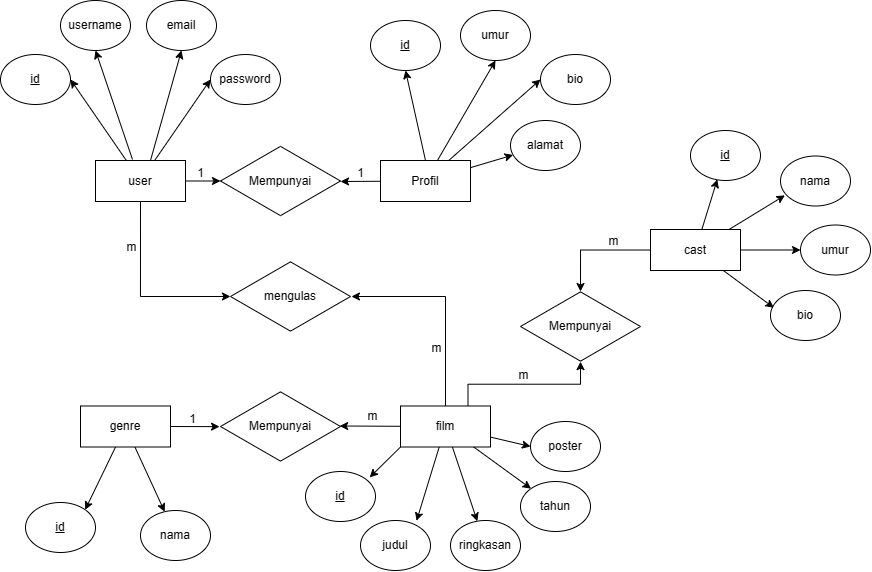

The diagram above was exported from draw.io. Its source (the exported page's mxGraphModel, read from the mxfile embedded in the PNG):
<mxGraphModel dx="607" dy="360" grid="1" gridSize="10" guides="1" tooltips="1" connect="1" arrows="1" fold="1" page="1" pageScale="1" pageWidth="1100" pageHeight="850" background="none" math="0" shadow="0">
  <root>
    <mxCell id="0" />
    <mxCell id="1" parent="0" />
    <mxCell id="E-dFDEdAAMjFOuXM6xXf-29" style="edgeStyle=none;rounded=0;orthogonalLoop=1;jettySize=auto;html=1;entryX=1;entryY=0.5;entryDx=0;entryDy=0;" edge="1" parent="1" source="E-dFDEdAAMjFOuXM6xXf-24" target="E-dFDEdAAMjFOuXM6xXf-25">
      <mxGeometry relative="1" as="geometry" />
    </mxCell>
    <mxCell id="E-dFDEdAAMjFOuXM6xXf-30" style="edgeStyle=none;rounded=0;orthogonalLoop=1;jettySize=auto;html=1;exitX=0.411;exitY=-0.024;exitDx=0;exitDy=0;entryX=0.5;entryY=1;entryDx=0;entryDy=0;exitPerimeter=0;" edge="1" parent="1" source="E-dFDEdAAMjFOuXM6xXf-24" target="E-dFDEdAAMjFOuXM6xXf-26">
      <mxGeometry relative="1" as="geometry" />
    </mxCell>
    <mxCell id="E-dFDEdAAMjFOuXM6xXf-31" style="edgeStyle=none;rounded=0;orthogonalLoop=1;jettySize=auto;html=1;exitX=0.611;exitY=0;exitDx=0;exitDy=0;entryX=0.5;entryY=1;entryDx=0;entryDy=0;exitPerimeter=0;" edge="1" parent="1" source="E-dFDEdAAMjFOuXM6xXf-24" target="E-dFDEdAAMjFOuXM6xXf-27">
      <mxGeometry relative="1" as="geometry" />
    </mxCell>
    <mxCell id="E-dFDEdAAMjFOuXM6xXf-32" style="edgeStyle=none;rounded=0;orthogonalLoop=1;jettySize=auto;html=1;entryX=0;entryY=0.5;entryDx=0;entryDy=0;" edge="1" parent="1" source="E-dFDEdAAMjFOuXM6xXf-24" target="E-dFDEdAAMjFOuXM6xXf-28">
      <mxGeometry relative="1" as="geometry" />
    </mxCell>
    <mxCell id="E-dFDEdAAMjFOuXM6xXf-46" style="edgeStyle=none;rounded=0;orthogonalLoop=1;jettySize=auto;html=1;" edge="1" parent="1" source="E-dFDEdAAMjFOuXM6xXf-24">
      <mxGeometry relative="1" as="geometry">
        <mxPoint x="230" y="230.5" as="targetPoint" />
      </mxGeometry>
    </mxCell>
    <mxCell id="E-dFDEdAAMjFOuXM6xXf-24" value="user" style="rounded=0;whiteSpace=wrap;html=1;" vertex="1" parent="1">
      <mxGeometry x="105" y="210" width="90" height="41" as="geometry" />
    </mxCell>
    <mxCell id="E-dFDEdAAMjFOuXM6xXf-25" value="&lt;u&gt;id&lt;/u&gt;" style="ellipse;whiteSpace=wrap;html=1;" vertex="1" parent="1">
      <mxGeometry x="10" y="104" width="70" height="50" as="geometry" />
    </mxCell>
    <mxCell id="E-dFDEdAAMjFOuXM6xXf-26" value="username" style="ellipse;whiteSpace=wrap;html=1;" vertex="1" parent="1">
      <mxGeometry x="70" y="50" width="70" height="50" as="geometry" />
    </mxCell>
    <mxCell id="E-dFDEdAAMjFOuXM6xXf-27" value="email" style="ellipse;whiteSpace=wrap;html=1;" vertex="1" parent="1">
      <mxGeometry x="156" y="50" width="70" height="50" as="geometry" />
    </mxCell>
    <mxCell id="E-dFDEdAAMjFOuXM6xXf-28" value="password" style="ellipse;whiteSpace=wrap;html=1;" vertex="1" parent="1">
      <mxGeometry x="220" y="104" width="70" height="50" as="geometry" />
    </mxCell>
    <mxCell id="E-dFDEdAAMjFOuXM6xXf-39" style="edgeStyle=none;rounded=0;orthogonalLoop=1;jettySize=auto;html=1;exitX=0.5;exitY=0;exitDx=0;exitDy=0;entryX=0.5;entryY=1;entryDx=0;entryDy=0;" edge="1" parent="1" source="E-dFDEdAAMjFOuXM6xXf-33" target="E-dFDEdAAMjFOuXM6xXf-34">
      <mxGeometry relative="1" as="geometry" />
    </mxCell>
    <mxCell id="E-dFDEdAAMjFOuXM6xXf-40" style="edgeStyle=none;rounded=0;orthogonalLoop=1;jettySize=auto;html=1;entryX=0.5;entryY=1;entryDx=0;entryDy=0;" edge="1" parent="1" source="E-dFDEdAAMjFOuXM6xXf-33" target="E-dFDEdAAMjFOuXM6xXf-35">
      <mxGeometry relative="1" as="geometry" />
    </mxCell>
    <mxCell id="E-dFDEdAAMjFOuXM6xXf-41" style="edgeStyle=none;rounded=0;orthogonalLoop=1;jettySize=auto;html=1;entryX=0;entryY=0.5;entryDx=0;entryDy=0;" edge="1" parent="1" source="E-dFDEdAAMjFOuXM6xXf-33" target="E-dFDEdAAMjFOuXM6xXf-36">
      <mxGeometry relative="1" as="geometry" />
    </mxCell>
    <mxCell id="E-dFDEdAAMjFOuXM6xXf-42" style="edgeStyle=none;rounded=0;orthogonalLoop=1;jettySize=auto;html=1;" edge="1" parent="1" source="E-dFDEdAAMjFOuXM6xXf-33" target="E-dFDEdAAMjFOuXM6xXf-37">
      <mxGeometry relative="1" as="geometry" />
    </mxCell>
    <mxCell id="E-dFDEdAAMjFOuXM6xXf-33" value="Profil" style="rounded=0;whiteSpace=wrap;html=1;" vertex="1" parent="1">
      <mxGeometry x="390" y="210" width="90" height="41" as="geometry" />
    </mxCell>
    <mxCell id="E-dFDEdAAMjFOuXM6xXf-34" value="&lt;u&gt;id&lt;/u&gt;" style="ellipse;whiteSpace=wrap;html=1;" vertex="1" parent="1">
      <mxGeometry x="380" y="70" width="70" height="50" as="geometry" />
    </mxCell>
    <mxCell id="E-dFDEdAAMjFOuXM6xXf-35" value="umur" style="ellipse;whiteSpace=wrap;html=1;" vertex="1" parent="1">
      <mxGeometry x="470" y="60" width="70" height="50" as="geometry" />
    </mxCell>
    <mxCell id="E-dFDEdAAMjFOuXM6xXf-36" value="bio" style="ellipse;whiteSpace=wrap;html=1;" vertex="1" parent="1">
      <mxGeometry x="550" y="104" width="70" height="50" as="geometry" />
    </mxCell>
    <mxCell id="E-dFDEdAAMjFOuXM6xXf-37" value="alamat" style="ellipse;whiteSpace=wrap;html=1;" vertex="1" parent="1">
      <mxGeometry x="520" y="170" width="70" height="50" as="geometry" />
    </mxCell>
    <mxCell id="E-dFDEdAAMjFOuXM6xXf-43" value="Mempunyai" style="html=1;whiteSpace=wrap;aspect=fixed;shape=isoRectangle;" vertex="1" parent="1">
      <mxGeometry x="230" y="194.5" width="120" height="72" as="geometry" />
    </mxCell>
    <mxCell id="E-dFDEdAAMjFOuXM6xXf-45" style="edgeStyle=none;rounded=0;orthogonalLoop=1;jettySize=auto;html=1;" edge="1" parent="1" source="E-dFDEdAAMjFOuXM6xXf-33">
      <mxGeometry relative="1" as="geometry">
        <mxPoint x="350" y="231" as="targetPoint" />
      </mxGeometry>
    </mxCell>
    <mxCell id="E-dFDEdAAMjFOuXM6xXf-47" value="1" style="text;html=1;align=center;verticalAlign=middle;resizable=0;points=[];autosize=1;strokeColor=none;fillColor=none;" vertex="1" parent="1">
      <mxGeometry x="355" y="208" width="30" height="30" as="geometry" />
    </mxCell>
    <mxCell id="E-dFDEdAAMjFOuXM6xXf-48" value="1" style="text;html=1;align=center;verticalAlign=middle;resizable=0;points=[];autosize=1;strokeColor=none;fillColor=none;" vertex="1" parent="1">
      <mxGeometry x="195" y="208" width="30" height="30" as="geometry" />
    </mxCell>
    <mxCell id="E-dFDEdAAMjFOuXM6xXf-64" style="edgeStyle=none;rounded=0;orthogonalLoop=1;jettySize=auto;html=1;entryX=1;entryY=0;entryDx=0;entryDy=0;" edge="1" parent="1" source="E-dFDEdAAMjFOuXM6xXf-49" target="E-dFDEdAAMjFOuXM6xXf-50">
      <mxGeometry relative="1" as="geometry" />
    </mxCell>
    <mxCell id="E-dFDEdAAMjFOuXM6xXf-65" style="edgeStyle=none;rounded=0;orthogonalLoop=1;jettySize=auto;html=1;" edge="1" parent="1" source="E-dFDEdAAMjFOuXM6xXf-49" target="E-dFDEdAAMjFOuXM6xXf-51">
      <mxGeometry relative="1" as="geometry" />
    </mxCell>
    <mxCell id="E-dFDEdAAMjFOuXM6xXf-49" value="genre" style="rounded=0;whiteSpace=wrap;html=1;" vertex="1" parent="1">
      <mxGeometry x="90" y="455.5" width="90" height="41" as="geometry" />
    </mxCell>
    <mxCell id="E-dFDEdAAMjFOuXM6xXf-50" value="&lt;u&gt;id&lt;/u&gt;" style="ellipse;whiteSpace=wrap;html=1;" vertex="1" parent="1">
      <mxGeometry x="35" y="552" width="70" height="50" as="geometry" />
    </mxCell>
    <mxCell id="E-dFDEdAAMjFOuXM6xXf-51" value="nama" style="ellipse;whiteSpace=wrap;html=1;" vertex="1" parent="1">
      <mxGeometry x="150" y="560" width="70" height="50" as="geometry" />
    </mxCell>
    <mxCell id="E-dFDEdAAMjFOuXM6xXf-61" style="edgeStyle=none;rounded=0;orthogonalLoop=1;jettySize=auto;html=1;" edge="1" parent="1" source="E-dFDEdAAMjFOuXM6xXf-52" target="E-dFDEdAAMjFOuXM6xXf-55">
      <mxGeometry relative="1" as="geometry" />
    </mxCell>
    <mxCell id="E-dFDEdAAMjFOuXM6xXf-62" style="edgeStyle=none;rounded=0;orthogonalLoop=1;jettySize=auto;html=1;" edge="1" parent="1" source="E-dFDEdAAMjFOuXM6xXf-52" target="E-dFDEdAAMjFOuXM6xXf-56">
      <mxGeometry relative="1" as="geometry" />
    </mxCell>
    <mxCell id="E-dFDEdAAMjFOuXM6xXf-63" style="edgeStyle=none;rounded=0;orthogonalLoop=1;jettySize=auto;html=1;entryX=0;entryY=0.5;entryDx=0;entryDy=0;" edge="1" parent="1" source="E-dFDEdAAMjFOuXM6xXf-52" target="E-dFDEdAAMjFOuXM6xXf-57">
      <mxGeometry relative="1" as="geometry" />
    </mxCell>
    <mxCell id="E-dFDEdAAMjFOuXM6xXf-52" value="film" style="rounded=0;whiteSpace=wrap;html=1;" vertex="1" parent="1">
      <mxGeometry x="410" y="455.5" width="90" height="41" as="geometry" />
    </mxCell>
    <mxCell id="E-dFDEdAAMjFOuXM6xXf-53" value="&lt;u&gt;id&lt;/u&gt;" style="ellipse;whiteSpace=wrap;html=1;" vertex="1" parent="1">
      <mxGeometry x="315" y="521" width="70" height="50" as="geometry" />
    </mxCell>
    <mxCell id="E-dFDEdAAMjFOuXM6xXf-54" value="judul" style="ellipse;whiteSpace=wrap;html=1;" vertex="1" parent="1">
      <mxGeometry x="370" y="570" width="70" height="50" as="geometry" />
    </mxCell>
    <mxCell id="E-dFDEdAAMjFOuXM6xXf-55" value="ringkasan" style="ellipse;whiteSpace=wrap;html=1;" vertex="1" parent="1">
      <mxGeometry x="460" y="570" width="70" height="50" as="geometry" />
    </mxCell>
    <mxCell id="E-dFDEdAAMjFOuXM6xXf-56" value="tahun" style="ellipse;whiteSpace=wrap;html=1;" vertex="1" parent="1">
      <mxGeometry x="530" y="531" width="70" height="50" as="geometry" />
    </mxCell>
    <mxCell id="E-dFDEdAAMjFOuXM6xXf-57" value="poster" style="ellipse;whiteSpace=wrap;html=1;" vertex="1" parent="1">
      <mxGeometry x="540" y="471" width="70" height="50" as="geometry" />
    </mxCell>
    <mxCell id="E-dFDEdAAMjFOuXM6xXf-58" value="Mempunyai" style="html=1;whiteSpace=wrap;aspect=fixed;shape=isoRectangle;" vertex="1" parent="1">
      <mxGeometry x="230" y="440" width="120" height="72" as="geometry" />
    </mxCell>
    <mxCell id="E-dFDEdAAMjFOuXM6xXf-59" style="edgeStyle=none;rounded=0;orthogonalLoop=1;jettySize=auto;html=1;exitX=0;exitY=1;exitDx=0;exitDy=0;entryX=0.917;entryY=0.118;entryDx=0;entryDy=0;entryPerimeter=0;" edge="1" parent="1" source="E-dFDEdAAMjFOuXM6xXf-52" target="E-dFDEdAAMjFOuXM6xXf-53">
      <mxGeometry relative="1" as="geometry" />
    </mxCell>
    <mxCell id="E-dFDEdAAMjFOuXM6xXf-60" style="edgeStyle=none;rounded=0;orthogonalLoop=1;jettySize=auto;html=1;entryX=0.801;entryY=0.007;entryDx=0;entryDy=0;entryPerimeter=0;" edge="1" parent="1" source="E-dFDEdAAMjFOuXM6xXf-52" target="E-dFDEdAAMjFOuXM6xXf-54">
      <mxGeometry relative="1" as="geometry" />
    </mxCell>
    <mxCell id="E-dFDEdAAMjFOuXM6xXf-66" style="edgeStyle=none;rounded=0;orthogonalLoop=1;jettySize=auto;html=1;exitX=1;exitY=0.5;exitDx=0;exitDy=0;entryX=-0.008;entryY=0.502;entryDx=0;entryDy=0;entryPerimeter=0;" edge="1" parent="1" source="E-dFDEdAAMjFOuXM6xXf-49" target="E-dFDEdAAMjFOuXM6xXf-58">
      <mxGeometry relative="1" as="geometry" />
    </mxCell>
    <mxCell id="E-dFDEdAAMjFOuXM6xXf-67" value="" style="edgeStyle=none;rounded=0;orthogonalLoop=1;jettySize=auto;html=1;entryX=0.993;entryY=0.493;entryDx=0;entryDy=0;entryPerimeter=0;" edge="1" parent="1" source="E-dFDEdAAMjFOuXM6xXf-52" target="E-dFDEdAAMjFOuXM6xXf-58">
      <mxGeometry relative="1" as="geometry" />
    </mxCell>
    <mxCell id="E-dFDEdAAMjFOuXM6xXf-68" value="1" style="text;html=1;align=center;verticalAlign=middle;resizable=0;points=[];autosize=1;strokeColor=none;fillColor=none;" vertex="1" parent="1">
      <mxGeometry x="187" y="454" width="30" height="30" as="geometry" />
    </mxCell>
    <mxCell id="E-dFDEdAAMjFOuXM6xXf-72" value="m" style="text;html=1;align=center;verticalAlign=middle;resizable=0;points=[];autosize=1;strokeColor=none;fillColor=none;" vertex="1" parent="1">
      <mxGeometry x="367" y="451" width="30" height="30" as="geometry" />
    </mxCell>
    <mxCell id="E-dFDEdAAMjFOuXM6xXf-73" value="mengulas" style="html=1;whiteSpace=wrap;aspect=fixed;shape=isoRectangle;" vertex="1" parent="1">
      <mxGeometry x="240" y="310" width="120" height="72" as="geometry" />
    </mxCell>
    <mxCell id="E-dFDEdAAMjFOuXM6xXf-74" style="edgeStyle=orthogonalEdgeStyle;rounded=0;orthogonalLoop=1;jettySize=auto;html=1;exitX=0.5;exitY=1;exitDx=0;exitDy=0;" edge="1" parent="1" source="E-dFDEdAAMjFOuXM6xXf-24">
      <mxGeometry relative="1" as="geometry">
        <mxPoint x="240" y="346" as="targetPoint" />
        <Array as="points">
          <mxPoint x="150" y="346" />
          <mxPoint x="240" y="346" />
        </Array>
      </mxGeometry>
    </mxCell>
    <mxCell id="E-dFDEdAAMjFOuXM6xXf-76" style="edgeStyle=orthogonalEdgeStyle;rounded=0;orthogonalLoop=1;jettySize=auto;html=1;entryX=1.008;entryY=0.5;entryDx=0;entryDy=0;entryPerimeter=0;exitX=0.5;exitY=0;exitDx=0;exitDy=0;" edge="1" parent="1" source="E-dFDEdAAMjFOuXM6xXf-52" target="E-dFDEdAAMjFOuXM6xXf-73">
      <mxGeometry relative="1" as="geometry">
        <mxPoint x="470" y="480" as="sourcePoint" />
        <mxPoint x="372.64" y="345.712" as="targetPoint" />
        <Array as="points">
          <mxPoint x="455" y="346" />
        </Array>
      </mxGeometry>
    </mxCell>
    <mxCell id="E-dFDEdAAMjFOuXM6xXf-84" style="edgeStyle=none;rounded=0;orthogonalLoop=1;jettySize=auto;html=1;entryX=0;entryY=0.5;entryDx=0;entryDy=0;" edge="1" parent="1" source="E-dFDEdAAMjFOuXM6xXf-77" target="E-dFDEdAAMjFOuXM6xXf-80">
      <mxGeometry relative="1" as="geometry" />
    </mxCell>
    <mxCell id="E-dFDEdAAMjFOuXM6xXf-77" value="cast" style="rounded=0;whiteSpace=wrap;html=1;" vertex="1" parent="1">
      <mxGeometry x="660" y="279" width="90" height="41" as="geometry" />
    </mxCell>
    <mxCell id="E-dFDEdAAMjFOuXM6xXf-78" value="&lt;u&gt;id&lt;/u&gt;" style="ellipse;whiteSpace=wrap;html=1;" vertex="1" parent="1">
      <mxGeometry x="700" y="180" width="70" height="50" as="geometry" />
    </mxCell>
    <mxCell id="E-dFDEdAAMjFOuXM6xXf-79" value="nama" style="ellipse;whiteSpace=wrap;html=1;" vertex="1" parent="1">
      <mxGeometry x="790" y="205.5" width="70" height="50" as="geometry" />
    </mxCell>
    <mxCell id="E-dFDEdAAMjFOuXM6xXf-80" value="umur" style="ellipse;whiteSpace=wrap;html=1;" vertex="1" parent="1">
      <mxGeometry x="810" y="274.5" width="70" height="50" as="geometry" />
    </mxCell>
    <mxCell id="E-dFDEdAAMjFOuXM6xXf-81" value="bio" style="ellipse;whiteSpace=wrap;html=1;" vertex="1" parent="1">
      <mxGeometry x="780" y="340" width="70" height="50" as="geometry" />
    </mxCell>
    <mxCell id="E-dFDEdAAMjFOuXM6xXf-82" style="edgeStyle=none;rounded=0;orthogonalLoop=1;jettySize=auto;html=1;entryX=0.383;entryY=0.979;entryDx=0;entryDy=0;entryPerimeter=0;" edge="1" parent="1" source="E-dFDEdAAMjFOuXM6xXf-77" target="E-dFDEdAAMjFOuXM6xXf-78">
      <mxGeometry relative="1" as="geometry" />
    </mxCell>
    <mxCell id="E-dFDEdAAMjFOuXM6xXf-83" style="edgeStyle=none;rounded=0;orthogonalLoop=1;jettySize=auto;html=1;entryX=0.063;entryY=0.787;entryDx=0;entryDy=0;entryPerimeter=0;" edge="1" parent="1" source="E-dFDEdAAMjFOuXM6xXf-77" target="E-dFDEdAAMjFOuXM6xXf-79">
      <mxGeometry relative="1" as="geometry" />
    </mxCell>
    <mxCell id="E-dFDEdAAMjFOuXM6xXf-85" style="edgeStyle=none;rounded=0;orthogonalLoop=1;jettySize=auto;html=1;entryX=0.048;entryY=0.345;entryDx=0;entryDy=0;entryPerimeter=0;" edge="1" parent="1" source="E-dFDEdAAMjFOuXM6xXf-77" target="E-dFDEdAAMjFOuXM6xXf-81">
      <mxGeometry relative="1" as="geometry" />
    </mxCell>
    <mxCell id="E-dFDEdAAMjFOuXM6xXf-86" value="Mempunyai" style="html=1;whiteSpace=wrap;aspect=fixed;shape=isoRectangle;" vertex="1" parent="1">
      <mxGeometry x="530" y="340" width="120" height="72" as="geometry" />
    </mxCell>
    <mxCell id="E-dFDEdAAMjFOuXM6xXf-87" style="edgeStyle=orthogonalEdgeStyle;rounded=0;orthogonalLoop=1;jettySize=auto;html=1;entryX=0.5;entryY=0.014;entryDx=0;entryDy=0;entryPerimeter=0;" edge="1" parent="1" source="E-dFDEdAAMjFOuXM6xXf-77" target="E-dFDEdAAMjFOuXM6xXf-86">
      <mxGeometry relative="1" as="geometry" />
    </mxCell>
    <mxCell id="E-dFDEdAAMjFOuXM6xXf-88" style="edgeStyle=orthogonalEdgeStyle;rounded=0;orthogonalLoop=1;jettySize=auto;html=1;exitX=0.75;exitY=0;exitDx=0;exitDy=0;entryX=0.5;entryY=0.988;entryDx=0;entryDy=0;entryPerimeter=0;" edge="1" parent="1" source="E-dFDEdAAMjFOuXM6xXf-52" target="E-dFDEdAAMjFOuXM6xXf-86">
      <mxGeometry relative="1" as="geometry" />
    </mxCell>
    <mxCell id="E-dFDEdAAMjFOuXM6xXf-89" value="m" style="text;html=1;align=center;verticalAlign=middle;resizable=0;points=[];autosize=1;strokeColor=none;fillColor=none;" vertex="1" parent="1">
      <mxGeometry x="126" y="282" width="30" height="30" as="geometry" />
    </mxCell>
    <mxCell id="E-dFDEdAAMjFOuXM6xXf-90" value="m" style="text;html=1;align=center;verticalAlign=middle;resizable=0;points=[];autosize=1;strokeColor=none;fillColor=none;" vertex="1" parent="1">
      <mxGeometry x="431" y="383" width="30" height="30" as="geometry" />
    </mxCell>
    <mxCell id="E-dFDEdAAMjFOuXM6xXf-91" value="m" style="text;html=1;align=center;verticalAlign=middle;resizable=0;points=[];autosize=1;strokeColor=none;fillColor=none;labelBackgroundColor=default;" vertex="1" parent="1">
      <mxGeometry x="608" y="276" width="30" height="30" as="geometry" />
    </mxCell>
    <mxCell id="E-dFDEdAAMjFOuXM6xXf-92" value="m" style="text;html=1;align=center;verticalAlign=middle;resizable=0;points=[];autosize=1;strokeColor=none;fillColor=none;" vertex="1" parent="1">
      <mxGeometry x="518" y="410" width="30" height="30" as="geometry" />
    </mxCell>
  </root>
</mxGraphModel>